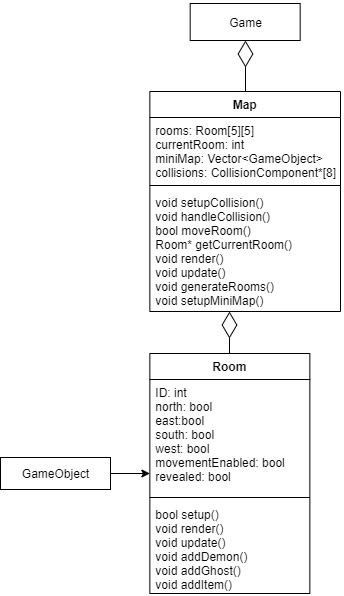

The diagram above was exported from draw.io. Its source (the exported page's mxGraphModel, read from the mxfile embedded in the PNG):
<mxGraphModel dx="1422" dy="1882" grid="1" gridSize="10" guides="1" tooltips="1" connect="1" arrows="1" fold="1" page="1" pageScale="1" pageWidth="827" pageHeight="1169" math="0" shadow="0">
  <root>
    <mxCell id="0" />
    <mxCell id="1" parent="0" />
    <mxCell id="i9f5FEn1okCYVkcg3zbY-9" value="Map" style="swimlane;fontStyle=1;align=center;verticalAlign=top;childLayout=stackLayout;horizontal=1;startSize=26;horizontalStack=0;resizeParent=1;resizeParentMax=0;resizeLast=0;collapsible=1;marginBottom=0;" parent="1" vertex="1">
      <mxGeometry x="269.35" y="288" width="190.65" height="220" as="geometry" />
    </mxCell>
    <mxCell id="i9f5FEn1okCYVkcg3zbY-10" value="rooms: Room[5][5]&#10;currentRoom: int&#10;miniMap: Vector&lt;GameObject&gt;&#10;collisions: CollisionComponent*[8]&#10;&#10;" style="text;strokeColor=none;fillColor=none;align=left;verticalAlign=top;spacingLeft=4;spacingRight=4;overflow=hidden;rotatable=0;points=[[0,0.5],[1,0.5]];portConstraint=eastwest;" parent="i9f5FEn1okCYVkcg3zbY-9" vertex="1">
      <mxGeometry y="26" width="190.65" height="64" as="geometry" />
    </mxCell>
    <mxCell id="i9f5FEn1okCYVkcg3zbY-11" value="" style="line;strokeWidth=1;fillColor=none;align=left;verticalAlign=middle;spacingTop=-1;spacingLeft=3;spacingRight=3;rotatable=0;labelPosition=right;points=[];portConstraint=eastwest;" parent="i9f5FEn1okCYVkcg3zbY-9" vertex="1">
      <mxGeometry y="90" width="190.65" height="8" as="geometry" />
    </mxCell>
    <mxCell id="i9f5FEn1okCYVkcg3zbY-12" value="void setupCollision()&#10;void handleCollision()&#10;bool moveRoom()&#10;Room* getCurrentRoom()&#10;void render()&#10;void update()&#10;void generateRooms()&#10;void setupMiniMap()" style="text;strokeColor=none;fillColor=none;align=left;verticalAlign=top;spacingLeft=4;spacingRight=4;overflow=hidden;rotatable=0;points=[[0,0.5],[1,0.5]];portConstraint=eastwest;" parent="i9f5FEn1okCYVkcg3zbY-9" vertex="1">
      <mxGeometry y="98" width="190.65" height="122" as="geometry" />
    </mxCell>
    <mxCell id="J08JLlOkAPBkuFDb3hLv-19" value="" style="endArrow=diamondThin;endFill=0;endSize=24;html=1;edgeStyle=orthogonalEdgeStyle;exitX=0.5;exitY=0;exitDx=0;exitDy=0;entryX=0.5;entryY=1;entryDx=0;entryDy=0;" parent="1" source="i9f5FEn1okCYVkcg3zbY-9" target="auLaZrYiwBAx8F_WBfNp-25" edge="1">
      <mxGeometry width="160" relative="1" as="geometry">
        <mxPoint y="324" as="sourcePoint" />
        <mxPoint x="413" y="236" as="targetPoint" />
        <Array as="points">
          <mxPoint x="365" y="237" />
        </Array>
      </mxGeometry>
    </mxCell>
    <mxCell id="J08JLlOkAPBkuFDb3hLv-23" value="Room" style="swimlane;fontStyle=1;align=center;verticalAlign=top;childLayout=stackLayout;horizontal=1;startSize=26;horizontalStack=0;resizeParent=1;resizeParentMax=0;resizeLast=0;collapsible=1;marginBottom=0;" parent="1" vertex="1">
      <mxGeometry x="269.35" y="550" width="160" height="240" as="geometry" />
    </mxCell>
    <mxCell id="J08JLlOkAPBkuFDb3hLv-24" value="ID: int&#10;north: bool&#10;east:bool&#10;south: bool&#10;west: bool&#10;movementEnabled: bool&#10;revealed: bool" style="text;strokeColor=none;fillColor=none;align=left;verticalAlign=top;spacingLeft=4;spacingRight=4;overflow=hidden;rotatable=0;points=[[0,0.5],[1,0.5]];portConstraint=eastwest;" parent="J08JLlOkAPBkuFDb3hLv-23" vertex="1">
      <mxGeometry y="26" width="160" height="114" as="geometry" />
    </mxCell>
    <mxCell id="J08JLlOkAPBkuFDb3hLv-25" value="" style="line;strokeWidth=1;fillColor=none;align=left;verticalAlign=middle;spacingTop=-1;spacingLeft=3;spacingRight=3;rotatable=0;labelPosition=right;points=[];portConstraint=eastwest;" parent="J08JLlOkAPBkuFDb3hLv-23" vertex="1">
      <mxGeometry y="140" width="160" height="8" as="geometry" />
    </mxCell>
    <mxCell id="J08JLlOkAPBkuFDb3hLv-26" value="bool setup()&#10;void render()&#10;void update()&#10;void addDemon()&#10;void addGhost()&#10;void addItem()" style="text;strokeColor=none;fillColor=none;align=left;verticalAlign=top;spacingLeft=4;spacingRight=4;overflow=hidden;rotatable=0;points=[[0,0.5],[1,0.5]];portConstraint=eastwest;" parent="J08JLlOkAPBkuFDb3hLv-23" vertex="1">
      <mxGeometry y="148" width="160" height="92" as="geometry" />
    </mxCell>
    <mxCell id="J08JLlOkAPBkuFDb3hLv-27" value="" style="endArrow=diamondThin;endFill=0;endSize=24;html=1;edgeStyle=orthogonalEdgeStyle;exitX=0.5;exitY=0;exitDx=0;exitDy=0;" parent="1" source="J08JLlOkAPBkuFDb3hLv-23" target="i9f5FEn1okCYVkcg3zbY-9" edge="1">
      <mxGeometry width="160" relative="1" as="geometry">
        <mxPoint x="396.35" y="608" as="sourcePoint" />
        <mxPoint x="346.35" y="444" as="targetPoint" />
        <Array as="points">
          <mxPoint x="346.35" y="464" />
        </Array>
      </mxGeometry>
    </mxCell>
    <mxCell id="J08JLlOkAPBkuFDb3hLv-46" value="SceneManager" style="swimlane;fontStyle=1;align=center;verticalAlign=top;childLayout=stackLayout;horizontal=1;startSize=26;horizontalStack=0;resizeParent=1;resizeParentMax=0;resizeLast=0;collapsible=1;marginBottom=0;" parent="1" vertex="1">
      <mxGeometry x="1142.65" y="100" width="160" height="100" as="geometry" />
    </mxCell>
    <mxCell id="J08JLlOkAPBkuFDb3hLv-47" value="screen_open: enum&#10;" style="text;strokeColor=none;fillColor=none;align=left;verticalAlign=top;spacingLeft=4;spacingRight=4;overflow=hidden;rotatable=0;points=[[0,0.5],[1,0.5]];portConstraint=eastwest;" parent="J08JLlOkAPBkuFDb3hLv-46" vertex="1">
      <mxGeometry y="26" width="160" height="24" as="geometry" />
    </mxCell>
    <mxCell id="J08JLlOkAPBkuFDb3hLv-48" value="" style="line;strokeWidth=1;fillColor=none;align=left;verticalAlign=middle;spacingTop=-1;spacingLeft=3;spacingRight=3;rotatable=0;labelPosition=right;points=[];portConstraint=eastwest;" parent="J08JLlOkAPBkuFDb3hLv-46" vertex="1">
      <mxGeometry y="50" width="160" height="8" as="geometry" />
    </mxCell>
    <mxCell id="J08JLlOkAPBkuFDb3hLv-49" value="updateScene()&#10;renderScene()&#10;" style="text;strokeColor=none;fillColor=none;align=left;verticalAlign=top;spacingLeft=4;spacingRight=4;overflow=hidden;rotatable=0;points=[[0,0.5],[1,0.5]];portConstraint=eastwest;" parent="J08JLlOkAPBkuFDb3hLv-46" vertex="1">
      <mxGeometry y="58" width="160" height="42" as="geometry" />
    </mxCell>
    <mxCell id="auLaZrYiwBAx8F_WBfNp-5" value="SpriteComponent" style="swimlane;fontStyle=1;align=center;verticalAlign=top;childLayout=stackLayout;horizontal=1;startSize=26;horizontalStack=0;resizeParent=1;resizeParentMax=0;resizeLast=0;collapsible=1;marginBottom=0;" parent="1" vertex="1">
      <mxGeometry x="130" width="172" height="120" as="geometry" />
    </mxCell>
    <mxCell id="auLaZrYiwBAx8F_WBfNp-6" value="Sprite*" style="text;strokeColor=none;fillColor=none;align=left;verticalAlign=top;spacingLeft=4;spacingRight=4;overflow=hidden;rotatable=0;points=[[0,0.5],[1,0.5]];portConstraint=eastwest;" parent="auLaZrYiwBAx8F_WBfNp-5" vertex="1">
      <mxGeometry y="26" width="172" height="26" as="geometry" />
    </mxCell>
    <mxCell id="auLaZrYiwBAx8F_WBfNp-7" value="" style="line;strokeWidth=1;fillColor=none;align=left;verticalAlign=middle;spacingTop=-1;spacingLeft=3;spacingRight=3;rotatable=0;labelPosition=right;points=[];portConstraint=eastwest;" parent="auLaZrYiwBAx8F_WBfNp-5" vertex="1">
      <mxGeometry y="52" width="172" height="8" as="geometry" />
    </mxCell>
    <mxCell id="auLaZrYiwBAx8F_WBfNp-8" value="void free()&#10;bool loadSprite(Renderer, string)&#10;Sprite* getSprite()" style="text;strokeColor=none;fillColor=none;align=left;verticalAlign=top;spacingLeft=4;spacingRight=4;overflow=hidden;rotatable=0;points=[[0,0.5],[1,0.5]];portConstraint=eastwest;" parent="auLaZrYiwBAx8F_WBfNp-5" vertex="1">
      <mxGeometry y="60" width="172" height="60" as="geometry" />
    </mxCell>
    <mxCell id="auLaZrYiwBAx8F_WBfNp-9" value="CollisionComponent" style="swimlane;fontStyle=1;align=center;verticalAlign=top;childLayout=stackLayout;horizontal=1;startSize=26;horizontalStack=0;resizeParent=1;resizeParentMax=0;resizeLast=0;collapsible=1;marginBottom=0;" parent="1" vertex="1">
      <mxGeometry x="333" width="160" height="130" as="geometry" />
    </mxCell>
    <mxCell id="auLaZrYiwBAx8F_WBfNp-10" value="boundingBox[4]: float" style="text;strokeColor=none;fillColor=none;align=left;verticalAlign=top;spacingLeft=4;spacingRight=4;overflow=hidden;rotatable=0;points=[[0,0.5],[1,0.5]];portConstraint=eastwest;" parent="auLaZrYiwBAx8F_WBfNp-9" vertex="1">
      <mxGeometry y="26" width="160" height="24" as="geometry" />
    </mxCell>
    <mxCell id="auLaZrYiwBAx8F_WBfNp-11" value="" style="line;strokeWidth=1;fillColor=none;align=left;verticalAlign=middle;spacingTop=-1;spacingLeft=3;spacingRight=3;rotatable=0;labelPosition=right;points=[];portConstraint=eastwest;" parent="auLaZrYiwBAx8F_WBfNp-9" vertex="1">
      <mxGeometry y="50" width="160" height="8" as="geometry" />
    </mxCell>
    <mxCell id="auLaZrYiwBAx8F_WBfNp-12" value="bool hasCollided()&#10;int getCollisionSide();&#10;void updateBoundingBox()&#10;void getBoundingBox()" style="text;strokeColor=none;fillColor=none;align=left;verticalAlign=top;spacingLeft=4;spacingRight=4;overflow=hidden;rotatable=0;points=[[0,0.5],[1,0.5]];portConstraint=eastwest;" parent="auLaZrYiwBAx8F_WBfNp-9" vertex="1">
      <mxGeometry y="58" width="160" height="72" as="geometry" />
    </mxCell>
    <mxCell id="auLaZrYiwBAx8F_WBfNp-21" value="ShootComponent" style="swimlane;fontStyle=1;align=center;verticalAlign=top;childLayout=stackLayout;horizontal=1;startSize=26;horizontalStack=0;resizeParent=1;resizeParentMax=0;resizeLast=0;collapsible=1;marginBottom=0;" parent="1" vertex="1">
      <mxGeometry x="530" y="-25" width="172" height="170" as="geometry" />
    </mxCell>
    <mxCell id="auLaZrYiwBAx8F_WBfNp-22" value="speed: float&#10;range:float&#10;size: float&#10;shotsFired: Vector&lt;Projectile&gt;" style="text;strokeColor=none;fillColor=none;align=left;verticalAlign=top;spacingLeft=4;spacingRight=4;overflow=hidden;rotatable=0;points=[[0,0.5],[1,0.5]];portConstraint=eastwest;" parent="auLaZrYiwBAx8F_WBfNp-21" vertex="1">
      <mxGeometry y="26" width="172" height="64" as="geometry" />
    </mxCell>
    <mxCell id="auLaZrYiwBAx8F_WBfNp-23" value="" style="line;strokeWidth=1;fillColor=none;align=left;verticalAlign=middle;spacingTop=-1;spacingLeft=3;spacingRight=3;rotatable=0;labelPosition=right;points=[];portConstraint=eastwest;" parent="auLaZrYiwBAx8F_WBfNp-21" vertex="1">
      <mxGeometry y="90" width="172" height="8" as="geometry" />
    </mxCell>
    <mxCell id="auLaZrYiwBAx8F_WBfNp-24" value="void shoot()&#10;void update()&#10;bool hit()&#10;void render()" style="text;strokeColor=none;fillColor=none;align=left;verticalAlign=top;spacingLeft=4;spacingRight=4;overflow=hidden;rotatable=0;points=[[0,0.5],[1,0.5]];portConstraint=eastwest;" parent="auLaZrYiwBAx8F_WBfNp-21" vertex="1">
      <mxGeometry y="98" width="172" height="72" as="geometry" />
    </mxCell>
    <mxCell id="auLaZrYiwBAx8F_WBfNp-25" value="Game" style="html=1;" parent="1" vertex="1">
      <mxGeometry x="309.67" y="200" width="110" height="37" as="geometry" />
    </mxCell>
    <mxCell id="vb_fEX8EJIzhWcC-10Kv-2" value="GameOverMenu" style="swimlane;fontStyle=1;align=center;verticalAlign=top;childLayout=stackLayout;horizontal=1;startSize=26;horizontalStack=0;resizeParent=1;resizeParentMax=0;resizeLast=0;collapsible=1;marginBottom=0;" parent="1" vertex="1">
      <mxGeometry x="870" y="336" width="160" height="154" as="geometry" />
    </mxCell>
    <mxCell id="vb_fEX8EJIzhWcC-10Kv-3" value="lostTitle: Sprite*&#10;wonTitle: Sprite*&#10;startBtn: Sprite*&#10;shopBtn: Sprite*&#10;menuBtn: Sprite*&#10;exitBtn: Sprite*" style="text;strokeColor=none;fillColor=none;align=left;verticalAlign=top;spacingLeft=4;spacingRight=4;overflow=hidden;rotatable=0;points=[[0,0.5],[1,0.5]];portConstraint=eastwest;" parent="vb_fEX8EJIzhWcC-10Kv-2" vertex="1">
      <mxGeometry y="26" width="160" height="94" as="geometry" />
    </mxCell>
    <mxCell id="vb_fEX8EJIzhWcC-10Kv-4" value="" style="line;strokeWidth=1;fillColor=none;align=left;verticalAlign=middle;spacingTop=-1;spacingLeft=3;spacingRight=3;rotatable=0;labelPosition=right;points=[];portConstraint=eastwest;" parent="vb_fEX8EJIzhWcC-10Kv-2" vertex="1">
      <mxGeometry y="120" width="160" height="8" as="geometry" />
    </mxCell>
    <mxCell id="vb_fEX8EJIzhWcC-10Kv-5" value="MenuItem update(Point2D)" style="text;strokeColor=none;fillColor=none;align=left;verticalAlign=top;spacingLeft=4;spacingRight=4;overflow=hidden;rotatable=0;points=[[0,0.5],[1,0.5]];portConstraint=eastwest;" parent="vb_fEX8EJIzhWcC-10Kv-2" vertex="1">
      <mxGeometry y="128" width="160" height="26" as="geometry" />
    </mxCell>
    <mxCell id="vb_fEX8EJIzhWcC-10Kv-6" value="GameScene" style="swimlane;fontStyle=1;align=center;verticalAlign=top;childLayout=stackLayout;horizontal=1;startSize=26;horizontalStack=0;resizeParent=1;resizeParentMax=0;resizeLast=0;collapsible=1;marginBottom=0;" parent="1" vertex="1">
      <mxGeometry x="1055" y="336" width="160" height="128" as="geometry" />
    </mxCell>
    <mxCell id="vb_fEX8EJIzhWcC-10Kv-7" value="healthBar: Sprite*&#10;damagePowerUp: Sprite*&#10;healthPowerup: Sprite*&#10;moveSpeedPowerup: Sprite*&#10;shotSizePowerup: Sprite*&#10;shotSpeedPowerup: Sprite*" style="text;strokeColor=none;fillColor=none;align=left;verticalAlign=top;spacingLeft=4;spacingRight=4;overflow=hidden;rotatable=0;points=[[0,0.5],[1,0.5]];portConstraint=eastwest;" parent="vb_fEX8EJIzhWcC-10Kv-6" vertex="1">
      <mxGeometry y="26" width="160" height="94" as="geometry" />
    </mxCell>
    <mxCell id="vb_fEX8EJIzhWcC-10Kv-8" value="" style="line;strokeWidth=1;fillColor=none;align=left;verticalAlign=middle;spacingTop=-1;spacingLeft=3;spacingRight=3;rotatable=0;labelPosition=right;points=[];portConstraint=eastwest;" parent="vb_fEX8EJIzhWcC-10Kv-6" vertex="1">
      <mxGeometry y="120" width="160" height="8" as="geometry" />
    </mxCell>
    <mxCell id="vb_fEX8EJIzhWcC-10Kv-10" value="MainMenu" style="swimlane;fontStyle=1;align=center;verticalAlign=top;childLayout=stackLayout;horizontal=1;startSize=26;horizontalStack=0;resizeParent=1;resizeParentMax=0;resizeLast=0;collapsible=1;marginBottom=0;" parent="1" vertex="1">
      <mxGeometry x="1235" y="336" width="160" height="124" as="geometry" />
    </mxCell>
    <mxCell id="vb_fEX8EJIzhWcC-10Kv-11" value="title: Sprite*&#10;startBtn: Sprite*&#10;shopBtn: Sprite*&#10;exitBtn: Sprite*" style="text;strokeColor=none;fillColor=none;align=left;verticalAlign=top;spacingLeft=4;spacingRight=4;overflow=hidden;rotatable=0;points=[[0,0.5],[1,0.5]];portConstraint=eastwest;" parent="vb_fEX8EJIzhWcC-10Kv-10" vertex="1">
      <mxGeometry y="26" width="160" height="64" as="geometry" />
    </mxCell>
    <mxCell id="vb_fEX8EJIzhWcC-10Kv-12" value="" style="line;strokeWidth=1;fillColor=none;align=left;verticalAlign=middle;spacingTop=-1;spacingLeft=3;spacingRight=3;rotatable=0;labelPosition=right;points=[];portConstraint=eastwest;" parent="vb_fEX8EJIzhWcC-10Kv-10" vertex="1">
      <mxGeometry y="90" width="160" height="8" as="geometry" />
    </mxCell>
    <mxCell id="vb_fEX8EJIzhWcC-10Kv-13" value="MenuItem update(Point2D)" style="text;strokeColor=none;fillColor=none;align=left;verticalAlign=top;spacingLeft=4;spacingRight=4;overflow=hidden;rotatable=0;points=[[0,0.5],[1,0.5]];portConstraint=eastwest;" parent="vb_fEX8EJIzhWcC-10Kv-10" vertex="1">
      <mxGeometry y="98" width="160" height="26" as="geometry" />
    </mxCell>
    <mxCell id="vb_fEX8EJIzhWcC-10Kv-14" value="ShopMenu" style="swimlane;fontStyle=1;align=center;verticalAlign=top;childLayout=stackLayout;horizontal=1;startSize=26;horizontalStack=0;resizeParent=1;resizeParentMax=0;resizeLast=0;collapsible=1;marginBottom=0;" parent="1" vertex="1">
      <mxGeometry x="1415" y="336" width="160" height="164" as="geometry" />
    </mxCell>
    <mxCell id="vb_fEX8EJIzhWcC-10Kv-15" value="title: Sprite*&#10;damagePowerUp: Sprite*&#10;healthPowerup: Sprite*&#10;moveSpeedPowerup: Sprite*&#10;shotSizePowerup: Sprite*&#10;shotSpeedPowerup: Sprite*&#10;menuBtn: Sprite*" style="text;strokeColor=none;fillColor=none;align=left;verticalAlign=top;spacingLeft=4;spacingRight=4;overflow=hidden;rotatable=0;points=[[0,0.5],[1,0.5]];portConstraint=eastwest;" parent="vb_fEX8EJIzhWcC-10Kv-14" vertex="1">
      <mxGeometry y="26" width="160" height="104" as="geometry" />
    </mxCell>
    <mxCell id="vb_fEX8EJIzhWcC-10Kv-16" value="" style="line;strokeWidth=1;fillColor=none;align=left;verticalAlign=middle;spacingTop=-1;spacingLeft=3;spacingRight=3;rotatable=0;labelPosition=right;points=[];portConstraint=eastwest;" parent="vb_fEX8EJIzhWcC-10Kv-14" vertex="1">
      <mxGeometry y="130" width="160" height="8" as="geometry" />
    </mxCell>
    <mxCell id="vb_fEX8EJIzhWcC-10Kv-17" value="MenuItem update(Point2D)" style="text;strokeColor=none;fillColor=none;align=left;verticalAlign=top;spacingLeft=4;spacingRight=4;overflow=hidden;rotatable=0;points=[[0,0.5],[1,0.5]];portConstraint=eastwest;" parent="vb_fEX8EJIzhWcC-10Kv-14" vertex="1">
      <mxGeometry y="138" width="160" height="26" as="geometry" />
    </mxCell>
    <mxCell id="vb_fEX8EJIzhWcC-10Kv-22" style="edgeStyle=orthogonalEdgeStyle;rounded=0;orthogonalLoop=1;jettySize=auto;html=1;exitX=0.5;exitY=0;exitDx=0;exitDy=0;" parent="1" source="vb_fEX8EJIzhWcC-10Kv-18" target="vb_fEX8EJIzhWcC-10Kv-14" edge="1">
      <mxGeometry relative="1" as="geometry">
        <Array as="points">
          <mxPoint x="1215" y="526" />
          <mxPoint x="1495" y="526" />
        </Array>
      </mxGeometry>
    </mxCell>
    <mxCell id="vb_fEX8EJIzhWcC-10Kv-23" style="edgeStyle=orthogonalEdgeStyle;rounded=0;orthogonalLoop=1;jettySize=auto;html=1;exitX=0.5;exitY=0;exitDx=0;exitDy=0;" parent="1" source="vb_fEX8EJIzhWcC-10Kv-18" target="vb_fEX8EJIzhWcC-10Kv-10" edge="1">
      <mxGeometry relative="1" as="geometry">
        <Array as="points">
          <mxPoint x="1215" y="526" />
          <mxPoint x="1315" y="526" />
        </Array>
      </mxGeometry>
    </mxCell>
    <mxCell id="vb_fEX8EJIzhWcC-10Kv-24" style="edgeStyle=orthogonalEdgeStyle;rounded=0;orthogonalLoop=1;jettySize=auto;html=1;exitX=0.5;exitY=0;exitDx=0;exitDy=0;" parent="1" source="vb_fEX8EJIzhWcC-10Kv-18" target="vb_fEX8EJIzhWcC-10Kv-6" edge="1">
      <mxGeometry relative="1" as="geometry">
        <Array as="points">
          <mxPoint x="1215" y="526" />
          <mxPoint x="1135" y="526" />
        </Array>
      </mxGeometry>
    </mxCell>
    <mxCell id="vb_fEX8EJIzhWcC-10Kv-25" style="edgeStyle=orthogonalEdgeStyle;rounded=0;orthogonalLoop=1;jettySize=auto;html=1;exitX=0.5;exitY=0;exitDx=0;exitDy=0;" parent="1" source="vb_fEX8EJIzhWcC-10Kv-18" target="vb_fEX8EJIzhWcC-10Kv-2" edge="1">
      <mxGeometry relative="1" as="geometry">
        <Array as="points">
          <mxPoint x="1215" y="526" />
          <mxPoint x="945" y="526" />
        </Array>
      </mxGeometry>
    </mxCell>
    <mxCell id="vb_fEX8EJIzhWcC-10Kv-18" value="Scene" style="swimlane;fontStyle=1;align=center;verticalAlign=top;childLayout=stackLayout;horizontal=1;startSize=26;horizontalStack=0;resizeParent=1;resizeParentMax=0;resizeLast=0;collapsible=1;marginBottom=0;" parent="1" vertex="1">
      <mxGeometry x="1135" y="576" width="160" height="140" as="geometry" />
    </mxCell>
    <mxCell id="vb_fEX8EJIzhWcC-10Kv-19" value="menuItem: enum" style="text;strokeColor=none;fillColor=none;align=left;verticalAlign=top;spacingLeft=4;spacingRight=4;overflow=hidden;rotatable=0;points=[[0,0.5],[1,0.5]];portConstraint=eastwest;" parent="vb_fEX8EJIzhWcC-10Kv-18" vertex="1">
      <mxGeometry y="26" width="160" height="26" as="geometry" />
    </mxCell>
    <mxCell id="vb_fEX8EJIzhWcC-10Kv-20" value="" style="line;strokeWidth=1;fillColor=none;align=left;verticalAlign=middle;spacingTop=-1;spacingLeft=3;spacingRight=3;rotatable=0;labelPosition=right;points=[];portConstraint=eastwest;" parent="vb_fEX8EJIzhWcC-10Kv-18" vertex="1">
      <mxGeometry y="52" width="160" height="8" as="geometry" />
    </mxCell>
    <mxCell id="vb_fEX8EJIzhWcC-10Kv-21" value="virtual bool init()&#10;virtual void render()&#10;bool setupSprite()&#10;bool isInside()&#10;virutal void resetOpacity()" style="text;strokeColor=none;fillColor=none;align=left;verticalAlign=top;spacingLeft=4;spacingRight=4;overflow=hidden;rotatable=0;points=[[0,0.5],[1,0.5]];portConstraint=eastwest;" parent="vb_fEX8EJIzhWcC-10Kv-18" vertex="1">
      <mxGeometry y="60" width="160" height="80" as="geometry" />
    </mxCell>
    <mxCell id="vb_fEX8EJIzhWcC-10Kv-26" value="" style="endArrow=diamondThin;endFill=0;endSize=24;html=1;edgeStyle=orthogonalEdgeStyle;exitX=0.5;exitY=0;exitDx=0;exitDy=0;" parent="1" source="vb_fEX8EJIzhWcC-10Kv-2" target="J08JLlOkAPBkuFDb3hLv-46" edge="1">
      <mxGeometry width="160" relative="1" as="geometry">
        <mxPoint x="782.65" y="516" as="sourcePoint" />
        <mxPoint x="1072.65" y="266" as="targetPoint" />
        <Array as="points">
          <mxPoint x="947.65" y="336" />
          <mxPoint x="947.65" y="306" />
          <mxPoint x="1222.65" y="306" />
        </Array>
      </mxGeometry>
    </mxCell>
    <mxCell id="vb_fEX8EJIzhWcC-10Kv-30" value="" style="endArrow=diamondThin;endFill=0;endSize=24;html=1;edgeStyle=orthogonalEdgeStyle;exitX=0.5;exitY=0;exitDx=0;exitDy=0;" parent="1" source="vb_fEX8EJIzhWcC-10Kv-6" target="J08JLlOkAPBkuFDb3hLv-46" edge="1">
      <mxGeometry width="160" relative="1" as="geometry">
        <mxPoint x="1087.65" y="280" as="sourcePoint" />
        <mxPoint x="1072.65" y="236" as="targetPoint" />
        <Array as="points">
          <mxPoint x="1132.65" y="336" />
          <mxPoint x="1132.65" y="306" />
          <mxPoint x="1222.65" y="306" />
        </Array>
      </mxGeometry>
    </mxCell>
    <mxCell id="vb_fEX8EJIzhWcC-10Kv-33" value="" style="endArrow=diamondThin;endFill=0;endSize=24;html=1;edgeStyle=orthogonalEdgeStyle;exitX=0.5;exitY=0;exitDx=0;exitDy=0;entryX=0.5;entryY=1.056;entryDx=0;entryDy=0;entryPerimeter=0;" parent="1" source="vb_fEX8EJIzhWcC-10Kv-10" target="J08JLlOkAPBkuFDb3hLv-49" edge="1">
      <mxGeometry width="160" relative="1" as="geometry">
        <mxPoint x="1142.65" y="315.66666666666697" as="sourcePoint" />
        <mxPoint x="1232.65" y="220" as="targetPoint" />
        <Array as="points">
          <mxPoint x="1312.65" y="336" />
          <mxPoint x="1312.65" y="306" />
          <mxPoint x="1222.65" y="306" />
        </Array>
      </mxGeometry>
    </mxCell>
    <mxCell id="vb_fEX8EJIzhWcC-10Kv-34" value="" style="endArrow=diamondThin;endFill=0;endSize=24;html=1;edgeStyle=orthogonalEdgeStyle;exitX=0.5;exitY=0;exitDx=0;exitDy=0;" parent="1" source="vb_fEX8EJIzhWcC-10Kv-14" target="J08JLlOkAPBkuFDb3hLv-46" edge="1">
      <mxGeometry width="160" relative="1" as="geometry">
        <mxPoint x="1322.65" y="315.66666666666697" as="sourcePoint" />
        <mxPoint x="1232.65" y="222.33333333333348" as="targetPoint" />
        <Array as="points">
          <mxPoint x="1492.65" y="336" />
          <mxPoint x="1492.65" y="306" />
          <mxPoint x="1222.65" y="306" />
        </Array>
      </mxGeometry>
    </mxCell>
    <mxCell id="vb_fEX8EJIzhWcC-10Kv-35" value="GameObject" style="swimlane;fontStyle=1;align=center;verticalAlign=top;childLayout=stackLayout;horizontal=1;startSize=26;horizontalStack=0;resizeParent=1;resizeParentMax=0;resizeLast=0;collapsible=1;marginBottom=0;" parent="1" vertex="1">
      <mxGeometry x="292" y="-220" width="242" height="140" as="geometry" />
    </mxCell>
    <mxCell id="vb_fEX8EJIzhWcC-10Kv-36" value="SpriteComponent*&#10;CollisionComponent*" style="text;strokeColor=none;fillColor=none;align=left;verticalAlign=top;spacingLeft=4;spacingRight=4;overflow=hidden;rotatable=0;points=[[0,0.5],[1,0.5]];portConstraint=eastwest;" parent="vb_fEX8EJIzhWcC-10Kv-35" vertex="1">
      <mxGeometry y="26" width="242" height="34" as="geometry" />
    </mxCell>
    <mxCell id="vb_fEX8EJIzhWcC-10Kv-37" value="" style="line;strokeWidth=1;fillColor=none;align=left;verticalAlign=middle;spacingTop=-1;spacingLeft=3;spacingRight=3;rotatable=0;labelPosition=right;points=[];portConstraint=eastwest;" parent="vb_fEX8EJIzhWcC-10Kv-35" vertex="1">
      <mxGeometry y="60" width="242" height="8" as="geometry" />
    </mxCell>
    <mxCell id="vb_fEX8EJIzhWcC-10Kv-38" value="bool addSpriteComponent(Renderer, string)&#10;void addCollisionComponent()&#10;void updateCollisionComponent()&#10;void move(double, float, float, float)" style="text;strokeColor=none;fillColor=none;align=left;verticalAlign=top;spacingLeft=4;spacingRight=4;overflow=hidden;rotatable=0;points=[[0,0.5],[1,0.5]];portConstraint=eastwest;" parent="vb_fEX8EJIzhWcC-10Kv-35" vertex="1">
      <mxGeometry y="68" width="242" height="72" as="geometry" />
    </mxCell>
    <mxCell id="vb_fEX8EJIzhWcC-10Kv-39" value="" style="endArrow=diamondThin;endFill=0;endSize=24;html=1;edgeStyle=orthogonalEdgeStyle;exitX=0.5;exitY=0;exitDx=0;exitDy=0;" parent="1" source="auLaZrYiwBAx8F_WBfNp-5" target="vb_fEX8EJIzhWcC-10Kv-35" edge="1">
      <mxGeometry width="160" relative="1" as="geometry">
        <mxPoint x="860" y="324" as="sourcePoint" />
        <mxPoint x="423" y="247" as="targetPoint" />
        <Array as="points">
          <mxPoint x="216" y="-30" />
          <mxPoint x="350" y="-30" />
        </Array>
      </mxGeometry>
    </mxCell>
    <mxCell id="vb_fEX8EJIzhWcC-10Kv-40" value="" style="endArrow=diamondThin;endFill=0;endSize=24;html=1;edgeStyle=orthogonalEdgeStyle;exitX=0.5;exitY=0;exitDx=0;exitDy=0;" parent="1" source="auLaZrYiwBAx8F_WBfNp-9" target="vb_fEX8EJIzhWcC-10Kv-35" edge="1">
      <mxGeometry width="160" relative="1" as="geometry">
        <mxPoint x="144" y="30" as="sourcePoint" />
        <mxPoint x="420" y="-70" as="targetPoint" />
        <Array as="points">
          <mxPoint x="413" y="-50" />
          <mxPoint x="413" y="-50" />
        </Array>
      </mxGeometry>
    </mxCell>
    <mxCell id="vb_fEX8EJIzhWcC-10Kv-44" style="edgeStyle=orthogonalEdgeStyle;rounded=0;orthogonalLoop=1;jettySize=auto;html=1;exitX=1;exitY=0.5;exitDx=0;exitDy=0;" parent="1" source="vb_fEX8EJIzhWcC-10Kv-42" target="J08JLlOkAPBkuFDb3hLv-23" edge="1">
      <mxGeometry relative="1" as="geometry" />
    </mxCell>
    <mxCell id="vb_fEX8EJIzhWcC-10Kv-42" value="GameObject" style="html=1;" parent="1" vertex="1">
      <mxGeometry x="120" y="654" width="110" height="32" as="geometry" />
    </mxCell>
    <mxCell id="_ShP8XCsoE_ypMDUQhGG-1" value="Game" style="html=1;" parent="1" vertex="1">
      <mxGeometry x="1167.65" width="110" height="37" as="geometry" />
    </mxCell>
    <mxCell id="_ShP8XCsoE_ypMDUQhGG-3" value="" style="endArrow=diamondThin;endFill=0;endSize=24;html=1;edgeStyle=orthogonalEdgeStyle;exitX=0.5;exitY=0;exitDx=0;exitDy=0;entryX=0.5;entryY=1;entryDx=0;entryDy=0;" parent="1" source="J08JLlOkAPBkuFDb3hLv-46" target="_ShP8XCsoE_ypMDUQhGG-1" edge="1">
      <mxGeometry width="160" relative="1" as="geometry">
        <mxPoint x="610" y="310" as="sourcePoint" />
        <mxPoint x="423" y="227" as="targetPoint" />
        <Array as="points">
          <mxPoint x="1223" y="70" />
          <mxPoint x="1223" y="70" />
        </Array>
      </mxGeometry>
    </mxCell>
  </root>
</mxGraphModel>